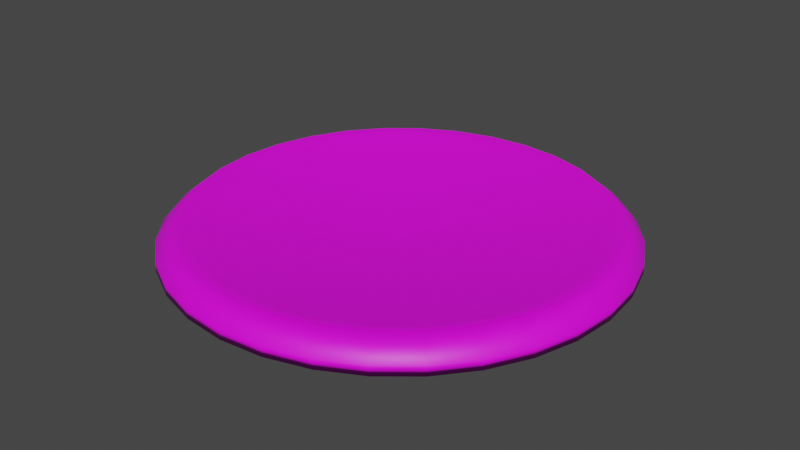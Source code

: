 # Source: pizza.blend  (saved by Blender 3.1.7; exported with 4.5.12 LTS)
import bpy
from mathutils import Matrix  # noqa: F401  (used for matrix-valued properties, if any)

bpy.ops.wm.read_factory_settings(use_empty=True)
scene = bpy.context.scene
scene.name = 'Scene'

# ---- images (referenced by path relative to the original .blend; pixels are not part of the script)
import os
ASSET_DIR = os.environ.get("B2B_ASSET_DIR", "")  # directory of the original .blend (textures are referenced by path, not embedded)
HERE = os.path.dirname(os.path.abspath(__file__))  # packed textures are extracted next to this script under _unpacked/

def load_image(name, relpath, width, height, colorspace="sRGB"):
    """Load a texture the original file referenced (path relative to the .blend, or extracted next to this script)."""
    p = next((c for c in (os.path.join(HERE, relpath), os.path.join(ASSET_DIR, relpath)) if relpath and os.path.exists(c)), "")
    if p:
        img = bpy.data.images.load(p, check_existing=True)
        img.name = name
    else:  # same state as the original file: an image datablock whose file is absent (Cycles renders it pink)
        img = bpy.data.images.new(name, width, height)
        img.source = "FILE"
        img.filepath = "//" + (relpath or name)
    img.colorspace_settings.name = colorspace
    return img
img_veggipizza_jpg = load_image('veggipizza.jpg', 'veggipizza.jpg', 1024, 1024, 'sRGB')

# ---- materials (node trees are filled in below, after node groups)
mat_pizza = bpy.data.materials.new('Pizza')
mat_pizza.use_transparent_shadow = False

# ---- material node trees
mat_pizza.use_nodes = True; mat_pizza.node_tree.nodes.clear()
_N = mat_pizza.node_tree.nodes; _L = mat_pizza.node_tree.links
n0 = _N.new('ShaderNodeBsdfPrincipled'); n0.name = 'Principled BSDF'; n0.location = (10, 300)
n0.distribution = 'GGX'
n0.subsurface_method = 'RANDOM_WALK_SKIN'
n0.inputs[3].default_value = 1.45
n0.inputs[27].default_value = (0.0, 0.0, 0.0, 1.0)
n0.inputs[28].default_value = 1.0
n1 = _N.new('ShaderNodeOutputMaterial'); n1.name = 'Material Output'; n1.location = (300, 300)
n2 = _N.new('ShaderNodeTexImage'); n2.name = 'Image Texture'; n2.location = (-314, 310)
n2.image = img_veggipizza_jpg
_L.new(n0.outputs[0], n1.inputs[0])
_L.new(n2.outputs[0], n0.inputs[0])
n1.is_active_output = True

# ---- world
world_world = bpy.data.worlds.new('World'); scene.world = world_world
world_world.use_nodes = True; world_world.node_tree.nodes.clear()
_N = world_world.node_tree.nodes; _L = world_world.node_tree.links
n0 = _N.new('ShaderNodeOutputWorld'); n0.name = 'World Output'; n0.location = (300, 300)
n1 = _N.new('ShaderNodeBackground'); n1.name = 'Background'; n1.location = (10, 300)
n1.inputs[0].default_value = (0.05088, 0.05088, 0.05088, 1.0)
_L.new(n1.outputs[0], n0.inputs[0])
n0.is_active_output = True
world_world.color = (0.05088, 0.05088, 0.05088)
world_world.use_sun_shadow = False
world_world.sun_shadow_jitter_overblur = 0.0

# ---- meshes
me_cylinder = bpy.data.meshes.new('Cylinder')
me_cylinder.from_pydata([(0.0, 1.0, -1.0), (0.0, 1.0, 1.0), (0.1951, 0.9808, -1.0), (0.1951, 0.9808, 1.0), (0.3827, 0.9239, -1.0), (0.3827, 0.9239, 1.0), (0.5556, 0.8315, -1.0), (0.5556, 0.8315, 1.0), (0.7071, 0.7071, -1.0), (0.7071, 0.7071, 1.0), (0.8315, 0.5556, -1.0), (0.8315, 0.5556, 1.0), (0.9239, 0.3827, -1.0), (0.9239, 0.3827, 1.0), (0.9808, 0.1951, -1.0), (0.9808, 0.1951, 1.0), (1.0, -4.371e-08, -1.0), (1.0, -4.371e-08, 1.0), (0.9808, -0.1951, -1.0), (0.9808, -0.1951, 1.0), (0.9239, -0.3827, -1.0), (0.9239, -0.3827, 1.0), (0.8315, -0.5556, -1.0), (0.8315, -0.5556, 1.0), (0.7071, -0.7071, -1.0), (0.7071, -0.7071, 1.0), (0.5556, -0.8315, -1.0), (0.5556, -0.8315, 1.0), (0.3827, -0.9239, -1.0), (0.3827, -0.9239, 1.0), (0.1951, -0.9808, -1.0), (0.1951, -0.9808, 1.0), (-8.742e-08, -1.0, -1.0), (-8.742e-08, -1.0, 1.0), (-0.1951, -0.9808, -1.0), (-0.1951, -0.9808, 1.0), (-0.3827, -0.9239, -1.0), (-0.3827, -0.9239, 1.0), (-0.5556, -0.8315, -1.0), (-0.5556, -0.8315, 1.0), (-0.7071, -0.7071, -1.0), (-0.7071, -0.7071, 1.0), (-0.8315, -0.5556, -1.0), (-0.8315, -0.5556, 1.0), (-0.9239, -0.3827, -1.0), (-0.9239, -0.3827, 1.0), (-0.9808, -0.1951, -1.0), (-0.9808, -0.1951, 1.0), (-1.0, 1.192e-08, -1.0), (-1.0, 1.192e-08, 1.0), (-0.9808, 0.1951, -1.0), (-0.9808, 0.1951, 1.0), (-0.9239, 0.3827, -1.0), (-0.9239, 0.3827, 1.0), (-0.8315, 0.5556, -1.0), (-0.8315, 0.5556, 1.0), (-0.7071, 0.7071, -1.0), (-0.7071, 0.7071, 1.0), (-0.5556, 0.8315, -1.0), (-0.5556, 0.8315, 1.0), (-0.3827, 0.9239, -1.0), (-0.3827, 0.9239, 1.0), (-0.1951, 0.9808, -1.0), (-0.1951, 0.9808, 1.0), (0.1887, 0.9485, 2.644), (4.942e-10, 0.9671, 2.644), (0.3701, 0.8935, 2.644), (0.5373, 0.8041, 2.644), (0.6838, 0.6838, 2.644), (0.8041, 0.5373, 2.644), (0.8935, 0.3701, 2.644), (0.9485, 0.1887, 2.644), (0.9671, -4.289e-08, 2.644), (0.9485, -0.1887, 2.644), (0.8935, -0.3701, 2.644), (0.8041, -0.5373, 2.644), (0.6838, -0.6838, 2.644), (0.5373, -0.8041, 2.644), (0.3701, -0.8935, 2.644), (0.1887, -0.9485, 2.644), (-8.405e-08, -0.9671, 2.644), (-0.1887, -0.9485, 2.644), (-0.3701, -0.8935, 2.644), (-0.5373, -0.8041, 2.644), (-0.6838, -0.6838, 2.644), (-0.8041, -0.5373, 2.644), (-0.8935, -0.3701, 2.644), (-0.9485, -0.1887, 2.644), (-0.9671, 1.092e-08, 2.644), (-0.9485, 0.1887, 2.644), (-0.8935, 0.3701, 2.644), (-0.8041, 0.5373, 2.644), (-0.6838, 0.6838, 2.644), (-0.5373, 0.8041, 2.644), (-0.3701, 0.8935, 2.644), (-0.1887, 0.9485, 2.644), (0.1771, 0.8902, 4.938), (1.831e-09, 0.9077, 4.938), (0.3474, 0.8386, 4.938), (0.5043, 0.7547, 4.938), (0.6418, 0.6418, 4.938), (0.7547, 0.5043, 4.938), (0.8386, 0.3474, 4.938), (0.8902, 0.1771, 4.938), (0.9077, -4.128e-08, 4.938), (0.8902, -0.1771, 4.938), (0.8386, -0.3474, 4.938), (0.7547, -0.5043, 4.938), (0.6418, -0.6418, 4.938), (0.5043, -0.7547, 4.938), (0.3474, -0.8386, 4.938), (0.1771, -0.8902, 4.938), (-7.752e-08, -0.9077, 4.938), (-0.1771, -0.8902, 4.938), (-0.3474, -0.8386, 4.938), (-0.5043, -0.7547, 4.938), (-0.6418, -0.6418, 4.938), (-0.7547, -0.5043, 4.938), (-0.8386, -0.3474, 4.938), (-0.8902, -0.1771, 4.938), (-0.9077, 9.219e-09, 4.938), (-0.8902, 0.1771, 4.938), (-0.8386, 0.3474, 4.938), (-0.7547, 0.5043, 4.938), (-0.6418, 0.6418, 4.938), (-0.5043, 0.7547, 4.938), (-0.3474, 0.8386, 4.938), (-0.1771, 0.8902, 4.938), (0.1699, 0.854, 4.552), (1.542e-09, 0.8707, 4.552), (0.3332, 0.8044, 4.552), (0.4837, 0.724, 4.552), (0.6157, 0.6157, 4.552), (0.724, 0.4837, 4.552), (0.8044, 0.3332, 4.552), (0.854, 0.1699, 4.552), (0.8707, -4.051e-08, 4.552), (0.854, -0.1699, 4.552), (0.8044, -0.3332, 4.552), (0.724, -0.4837, 4.552), (0.6157, -0.6157, 4.552), (0.4837, -0.724, 4.552), (0.3332, -0.8044, 4.552), (0.1699, -0.854, 4.552), (-7.458e-08, -0.8707, 4.552), (-0.1699, -0.854, 4.552), (-0.3332, -0.8044, 4.552), (-0.4837, -0.724, 4.552), (-0.6157, -0.6157, 4.552), (-0.724, -0.4837, 4.552), (-0.8044, -0.3332, 4.552), (-0.854, -0.1699, 4.552), (-0.8707, 7.932e-09, 4.552), (-0.854, 0.1699, 4.552), (-0.8044, 0.3332, 4.552), (-0.724, 0.4837, 4.552), (-0.6157, 0.6157, 4.552), (-0.4837, 0.724, 4.552), (-0.3332, 0.8044, 4.552), (-0.1699, 0.854, 4.552), (-0.008419, -0.04232, -0.8638), (1.95e-08, -0.04315, -0.8638), (-0.01651, -0.03987, -0.8638), (-0.02397, -0.03588, -0.8638), (-0.03051, -0.03051, -0.8638), (-0.03588, -0.02397, -0.8638), (-0.03987, -0.01651, -0.8638), (-0.04232, -0.008419, -0.8638), (-0.04315, 6.552e-09, -0.8638), (-0.04232, 0.008419, -0.8638), (-0.03987, 0.01651, -0.8638), (-0.03588, 0.02397, -0.8638), (-0.03051, 0.03051, -0.8638), (-0.02397, 0.03588, -0.8638), (-0.01651, 0.03987, -0.8638), (-0.008419, 0.04232, -0.8638), (2.327e-08, 0.04315, -0.8638), (0.008419, 0.04232, -0.8638), (0.01651, 0.03987, -0.8638), (0.02397, 0.03588, -0.8638), (0.03051, 0.03051, -0.8638), (0.03588, 0.02397, -0.8638), (0.03987, 0.01651, -0.8638), (0.04232, 0.008419, -0.8638), (0.04315, 4.152e-09, -0.8638), (0.04232, -0.008419, -0.8638), (0.03987, -0.01651, -0.8638), (0.03588, -0.02397, -0.8638), (0.03051, -0.03051, -0.8638), (0.02397, -0.03588, -0.8638), (0.01651, -0.03987, -0.8638), (0.008419, -0.04232, -0.8638)], [], [(0, 1, 3, 2), (2, 3, 5, 4), (4, 5, 7, 6), (6, 7, 9, 8), (8, 9, 11, 10), (10, 11, 13, 12), (12, 13, 15, 14), (14, 15, 17, 16), (16, 17, 19, 18), (18, 19, 21, 20), (20, 21, 23, 22), (22, 23, 25, 24), (24, 25, 27, 26), (26, 27, 29, 28), (28, 29, 31, 30), (30, 31, 33, 32), (32, 33, 35, 34), (34, 35, 37, 36), (36, 37, 39, 38), (38, 39, 41, 40), (40, 41, 43, 42), (42, 43, 45, 44), (44, 45, 47, 46), (46, 47, 49, 48), (48, 49, 51, 50), (50, 51, 53, 52), (52, 53, 55, 54), (54, 55, 57, 56), (56, 57, 59, 58), (58, 59, 61, 60), (7, 5, 66, 67), (60, 61, 63, 62), (62, 63, 1, 0), (0, 2, 4, 6, 8, 10, 12, 14, 16, 18, 20, 22, 24, 26, 28, 30, 32, 34, 36, 38, 40, 42, 44, 46, 48, 50, 52, 54, 56, 58, 60, 62), (84, 83, 115, 116), (25, 23, 75, 76), (43, 41, 84, 85), (61, 59, 93, 94), (17, 15, 71, 72), (35, 33, 80, 81), (53, 51, 89, 90), (9, 7, 67, 68), (27, 25, 76, 77), (45, 43, 85, 86), (63, 61, 94, 95), (19, 17, 72, 73), (37, 35, 81, 82), (55, 53, 90, 91), (11, 9, 68, 69), (29, 27, 77, 78), (47, 45, 86, 87), (3, 1, 65, 64), (1, 63, 95, 65), (21, 19, 73, 74), (39, 37, 82, 83), (57, 55, 91, 92), (13, 11, 69, 70), (31, 29, 78, 79), (49, 47, 87, 88), (5, 3, 64, 66), (23, 21, 74, 75), (41, 39, 83, 84), (59, 57, 92, 93), (15, 13, 70, 71), (33, 31, 79, 80), (51, 49, 88, 89), (119, 118, 150, 151), (71, 70, 102, 103), (85, 84, 116, 117), (72, 71, 103, 104), (86, 85, 117, 118), (73, 72, 104, 105), (87, 86, 118, 119), (74, 73, 105, 106), (88, 87, 119, 120), (75, 74, 106, 107), (89, 88, 120, 121), (76, 75, 107, 108), (90, 89, 121, 122), (77, 76, 108, 109), (91, 90, 122, 123), (78, 77, 109, 110), (64, 65, 97, 96), (92, 91, 123, 124), (79, 78, 110, 111), (66, 64, 96, 98), (93, 92, 124, 125), (80, 79, 111, 112), (67, 66, 98, 99), (94, 93, 125, 126), (81, 80, 112, 113), (68, 67, 99, 100), (95, 94, 126, 127), (82, 81, 113, 114), (69, 68, 100, 101), (65, 95, 127, 97), (83, 82, 114, 115), (70, 69, 101, 102), (154, 153, 185, 186), (106, 105, 137, 138), (120, 119, 151, 152), (107, 106, 138, 139), (121, 120, 152, 153), (108, 107, 139, 140), (122, 121, 153, 154), (109, 108, 140, 141), (123, 122, 154, 155), (110, 109, 141, 142), (96, 97, 129, 128), (124, 123, 155, 156), (111, 110, 142, 143), (98, 96, 128, 130), (125, 124, 156, 157), (112, 111, 143, 144), (99, 98, 130, 131), (126, 125, 157, 158), (113, 112, 144, 145), (100, 99, 131, 132), (127, 126, 158, 159), (114, 113, 145, 146), (101, 100, 132, 133), (97, 127, 159, 129), (115, 114, 146, 147), (102, 101, 133, 134), (116, 115, 147, 148), (103, 102, 134, 135), (117, 116, 148, 149), (104, 103, 135, 136), (118, 117, 149, 150), (105, 104, 136, 137), (160, 161, 191, 190, 189, 188, 187, 186, 185, 184, 183, 182, 181, 180, 179, 178, 177, 176, 175, 174, 173, 172, 171, 170, 169, 168, 167, 166, 165, 164, 163, 162), (141, 140, 172, 173), (155, 154, 186, 187), (142, 141, 173, 174), (128, 129, 161, 160), (156, 155, 187, 188), (143, 142, 174, 175), (130, 128, 160, 162), (157, 156, 188, 189), (144, 143, 175, 176), (131, 130, 162, 163), (158, 157, 189, 190), (145, 144, 176, 177), (132, 131, 163, 164), (159, 158, 190, 191), (146, 145, 177, 178), (133, 132, 164, 165), (129, 159, 191, 161), (147, 146, 178, 179), (134, 133, 165, 166), (148, 147, 179, 180), (135, 134, 166, 167), (149, 148, 180, 181), (136, 135, 167, 168), (150, 149, 181, 182), (137, 136, 168, 169), (151, 150, 182, 183), (138, 137, 169, 170), (152, 151, 183, 184), (139, 138, 170, 171), (153, 152, 184, 185), (140, 139, 171, 172)])
me_cylinder.polygons.foreach_set('use_smooth', [True] * 162)
_uv = me_cylinder.uv_layers.new(name='UVMap')
_uv.uv.foreach_set('vector', [0.1845, 0.1637, 0.1813, 0.159, 0.1192, 0.2252, 0.123, 0.2293, 0.123, 0.2293, 0.1192, 0.2252, 0.07123, 0.3021, 0.07553, 0.3054, 0.07553, 0.3054, 0.07123, 0.3021, 0.0394, 0.3868, 0.04403, 0.3893, 0.04403, 0.3893, 0.0394, 0.3868, 0.02503, 0.4762, 0.02982, 0.4778, 0.02982, 0.4778, 0.02503, 0.4762, 0.02886, 0.5669, 0.03363, 0.5676, 0.03363, 0.5676, 0.02886, 0.5669, 0.05092, 0.6555, 0.05548, 0.6553, 0.05548, 0.6553, 0.05092, 0.6555, 0.09053, 0.7383, 0.09471, 0.7373, 0.09471, 0.7373, 0.09053, 0.7383, 0.1463, 0.8122, 0.1499, 0.8104, 0.1499, 0.8104, 0.1463, 0.8122, 0.2161, 0.8741, 0.219, 0.8717, 0.219, 0.8717, 0.2161, 0.8741, 0.2973, 0.9214, 0.2994, 0.9185, 0.2994, 0.9185, 0.2973, 0.9214, 0.3866, 0.9522, 0.3878, 0.9489, 0.3878, 0.9489, 0.3866, 0.9522, 0.4805, 0.9651, 0.4807, 0.9617, 0.4807, 0.9617, 0.4805, 0.9651, 0.5752, 0.9596, 0.5744, 0.9563, 0.5744, 0.9563, 0.5752, 0.9596, 0.6668, 0.936, 0.6651, 0.9329, 0.6651, 0.9329, 0.6668, 0.936, 0.7517, 0.8952, 0.7492, 0.8925, 0.7492, 0.8925, 0.7517, 0.8952, 0.8265, 0.8389, 0.8232, 0.8368, 0.8232, 0.8368, 0.8265, 0.8389, 0.8883, 0.7696, 0.8843, 0.7682, 0.8843, 0.7682, 0.8883, 0.7696, 0.9346, 0.6899, 0.9302, 0.6894, 0.9302, 0.6894, 0.9346, 0.6899, 0.9639, 0.6033, 0.9592, 0.6036, 0.9592, 0.6036, 0.9639, 0.6033, 0.9752, 0.513, 0.9704, 0.5142, 0.9704, 0.5142, 0.9752, 0.513, 0.9682, 0.4226, 0.9634, 0.4248, 0.9634, 0.4248, 0.9682, 0.4226, 0.9433, 0.3356, 0.9388, 0.3386, 0.9388, 0.3386, 0.9433, 0.3356, 0.9017, 0.2552, 0.8976, 0.259, 0.8976, 0.259, 0.9017, 0.2552, 0.845, 0.1844, 0.8416, 0.1889, 0.8416, 0.1889, 0.845, 0.1844, 0.7756, 0.1256, 0.7728, 0.1307, 0.7728, 0.1307, 0.7756, 0.1256, 0.696, 0.08106, 0.694, 0.08657, 0.694, 0.08657, 0.696, 0.08106, 0.6092, 0.05225, 0.6081, 0.05805, 0.6081, 0.05805, 0.6092, 0.05225, 0.5184, 0.04019, 0.5182, 0.04611, 0.5182, 0.04611, 0.5184, 0.04019, 0.4269, 0.0453, 0.4276, 0.05117, 0.4276, 0.05117, 0.4269, 0.0453, 0.3381, 0.06741, 0.3397, 0.07306, 0.7695, 0.8981, 0.6856, 0.9423, 0.6795, 0.9278, 0.7606, 0.885, 0.3397, 0.07306, 0.3381, 0.06741, 0.2552, 0.1057, 0.2576, 0.111, 0.2576, 0.111, 0.2552, 0.1057, 0.1813, 0.159, 0.1845, 0.1637, 0.8017, 0.2071, 0.7979, 0.2067, 0.7943, 0.2055, 0.791, 0.2036, 0.7881, 0.2009, 0.7857, 0.1977, 0.7839, 0.1941, 0.7828, 0.1901, 0.7824, 0.186, 0.7828, 0.1819, 0.7839, 0.1779, 0.7857, 0.1743, 0.7881, 0.1711, 0.791, 0.1685, 0.7943, 0.1665, 0.7979, 0.1653, 0.8017, 0.1649, 0.8054, 0.1653, 0.8091, 0.1665, 0.8124, 0.1685, 0.8153, 0.1711, 0.8177, 0.1743, 0.8195, 0.1779, 0.8206, 0.1819, 0.8209, 0.186, 0.8206, 0.1901, 0.8195, 0.1941, 0.8177, 0.1977, 0.8153, 0.2009, 0.8124, 0.2036, 0.8091, 0.2055, 0.8054, 0.2067, 0.1683, 0.1726, 0.2394, 0.115, 0.2554, 0.1387, 0.1887, 0.1927, 0.843, 0.1615, 0.9033, 0.234, 0.89, 0.2428, 0.8317, 0.1726, 0.0967, 0.234, 0.157, 0.1615, 0.1683, 0.1726, 0.11, 0.2428, 0.3144, 0.9423, 0.2305, 0.8981, 0.2394, 0.885, 0.3205, 0.9278, 0.985, 0.5, 0.9757, 0.5934, 0.9601, 0.5903, 0.9691, 0.5, 0.4054, 0.03043, 0.5, 0.02123, 0.5, 0.03699, 0.4085, 0.04589, 0.05188, 0.6832, 0.02427, 0.5934, 0.03993, 0.5903, 0.06662, 0.6772, 0.843, 0.8385, 0.7695, 0.8981, 0.7606, 0.885, 0.8317, 0.8274, 0.7695, 0.1019, 0.843, 0.1615, 0.8317, 0.1726, 0.7606, 0.115, 0.05188, 0.3168, 0.0967, 0.234, 0.11, 0.2428, 0.06662, 0.3228, 0.4054, 0.9696, 0.3144, 0.9423, 0.3205, 0.9278, 0.4085, 0.9541, 0.9757, 0.4066, 0.985, 0.5, 0.9691, 0.5, 0.9601, 0.4097, 0.3144, 0.05768, 0.4054, 0.03043, 0.4085, 0.04589, 0.3205, 0.07223, 0.0967, 0.766, 0.05188, 0.6832, 0.06662, 0.6772, 0.11, 0.7572, 0.9033, 0.766, 0.843, 0.8385, 0.8317, 0.8274, 0.89, 0.7572, 0.6856, 0.05768, 0.7695, 0.1019, 0.7606, 0.115, 0.6795, 0.07223, 0.02427, 0.4066, 0.05188, 0.3168, 0.06662, 0.3228, 0.03993, 0.4097, 0.5946, 0.9696, 0.5, 0.9788, 0.5, 0.963, 0.5915, 0.9541, 0.5, 0.9788, 0.4054, 0.9696, 0.4085, 0.9541, 0.5, 0.963, 0.9481, 0.3168, 0.9757, 0.4066, 0.9601, 0.4097, 0.9334, 0.3228, 0.2305, 0.1019, 0.3144, 0.05768, 0.3205, 0.07223, 0.2394, 0.115, 0.157, 0.8385, 0.0967, 0.766, 0.11, 0.7572, 0.1683, 0.8274, 0.9481, 0.6832, 0.9033, 0.766, 0.89, 0.7572, 0.9334, 0.6772, 0.5946, 0.03043, 0.6856, 0.05768, 0.6795, 0.07223, 0.5915, 0.04589, 0.01495, 0.5, 0.02427, 0.4066, 0.03993, 0.4097, 0.03092, 0.5, 0.6856, 0.9423, 0.5946, 0.9696, 0.5915, 0.9541, 0.6795, 0.9278, 0.9033, 0.234, 0.9481, 0.3168, 0.9334, 0.3228, 0.89, 0.2428, 0.157, 0.1615, 0.2305, 0.1019, 0.2394, 0.115, 0.1683, 0.1726, 0.2305, 0.8981, 0.157, 0.8385, 0.1683, 0.8274, 0.2394, 0.885, 0.9757, 0.5934, 0.9481, 0.6832, 0.9334, 0.6772, 0.9601, 0.5903, 0.5, 0.02123, 0.5946, 0.03043, 0.5915, 0.04589, 0.5, 0.03699, 0.02427, 0.5934, 0.01495, 0.5, 0.03092, 0.5, 0.03993, 0.5903, 0.06819, 0.4152, 0.09325, 0.3337, 0.1098, 0.3405, 0.08579, 0.4187, 0.9601, 0.5903, 0.9334, 0.6772, 0.9068, 0.6663, 0.9318, 0.5848, 0.11, 0.2428, 0.1683, 0.1726, 0.1887, 0.1927, 0.1339, 0.2586, 0.9691, 0.5, 0.9601, 0.5903, 0.9318, 0.5848, 0.9403, 0.5, 0.06662, 0.3228, 0.11, 0.2428, 0.1339, 0.2586, 0.09325, 0.3337, 0.9601, 0.4097, 0.9691, 0.5, 0.9403, 0.5, 0.9318, 0.4152, 0.03993, 0.4097, 0.06662, 0.3228, 0.09325, 0.3337, 0.06819, 0.4152, 0.9334, 0.3228, 0.9601, 0.4097, 0.9318, 0.4152, 0.9068, 0.3337, 0.03092, 0.5, 0.03993, 0.4097, 0.06819, 0.4152, 0.05973, 0.5, 0.89, 0.2428, 0.9334, 0.3228, 0.9068, 0.3337, 0.8661, 0.2586, 0.03993, 0.5903, 0.03092, 0.5, 0.05973, 0.5, 0.06819, 0.5848, 0.8317, 0.1726, 0.89, 0.2428, 0.8661, 0.2586, 0.8113, 0.1927, 0.06662, 0.6772, 0.03993, 0.5903, 0.06819, 0.5848, 0.09325, 0.6663, 0.7606, 0.115, 0.8317, 0.1726, 0.8113, 0.1927, 0.7446, 0.1387, 0.11, 0.7572, 0.06662, 0.6772, 0.09325, 0.6663, 0.1339, 0.7414, 0.6795, 0.07223, 0.7606, 0.115, 0.7446, 0.1387, 0.6685, 0.09851, 0.5915, 0.9541, 0.5, 0.963, 0.5, 0.9346, 0.5859, 0.9262, 0.1683, 0.8274, 0.11, 0.7572, 0.1339, 0.7414, 0.1887, 0.8073, 0.5915, 0.04589, 0.6795, 0.07223, 0.6685, 0.09851, 0.5859, 0.07378, 0.6795, 0.9278, 0.5915, 0.9541, 0.5859, 0.9262, 0.6685, 0.9015, 0.2394, 0.885, 0.1683, 0.8274, 0.1887, 0.8073, 0.2554, 0.8613, 0.5, 0.03699, 0.5915, 0.04589, 0.5859, 0.07378, 0.5, 0.06543, 0.7606, 0.885, 0.6795, 0.9278, 0.6685, 0.9015, 0.7446, 0.8613, 0.3205, 0.9278, 0.2394, 0.885, 0.2554, 0.8613, 0.3315, 0.9015, 0.4085, 0.04589, 0.5, 0.03699, 0.5, 0.06543, 0.4141, 0.07378, 0.8317, 0.8274, 0.7606, 0.885, 0.7446, 0.8613, 0.8113, 0.8073, 0.4085, 0.9541, 0.3205, 0.9278, 0.3315, 0.9015, 0.4141, 0.9262, 0.3205, 0.07223, 0.4085, 0.04589, 0.4141, 0.07378, 0.3315, 0.09851, 0.89, 0.7572, 0.8317, 0.8274, 0.8113, 0.8073, 0.8661, 0.7414, 0.5, 0.963, 0.4085, 0.9541, 0.4141, 0.9262, 0.5, 0.9346, 0.2394, 0.115, 0.3205, 0.07223, 0.3315, 0.09851, 0.2554, 0.1387, 0.9334, 0.6772, 0.89, 0.7572, 0.8661, 0.7414, 0.9068, 0.6663, 0.1726, 0.7187, 0.137, 0.6558, 0.5183, 0.5236, 0.517, 0.5201, 0.9068, 0.3337, 0.9318, 0.4152, 0.9142, 0.4187, 0.8902, 0.3405, 0.05973, 0.5, 0.06819, 0.4152, 0.08579, 0.4187, 0.07767, 0.5, 0.8661, 0.2586, 0.9068, 0.3337, 0.8902, 0.3405, 0.8512, 0.2684, 0.06819, 0.5848, 0.05973, 0.5, 0.07767, 0.5, 0.08579, 0.5813, 0.8113, 0.1927, 0.8661, 0.2586, 0.8512, 0.2684, 0.7986, 0.2052, 0.09325, 0.6663, 0.06819, 0.5848, 0.08579, 0.5813, 0.1098, 0.6595, 0.7446, 0.1387, 0.8113, 0.1927, 0.7986, 0.2052, 0.7346, 0.1534, 0.1339, 0.7414, 0.09325, 0.6663, 0.1098, 0.6595, 0.1488, 0.7316, 0.6685, 0.09851, 0.7446, 0.1387, 0.7346, 0.1534, 0.6616, 0.1149, 0.5859, 0.9262, 0.5, 0.9346, 0.5, 0.9169, 0.5824, 0.9088, 0.1887, 0.8073, 0.1339, 0.7414, 0.1488, 0.7316, 0.2014, 0.7948, 0.5859, 0.07378, 0.6685, 0.09851, 0.6616, 0.1149, 0.5824, 0.09115, 0.6685, 0.9015, 0.5859, 0.9262, 0.5824, 0.9088, 0.6616, 0.8851, 0.2554, 0.8613, 0.1887, 0.8073, 0.2014, 0.7948, 0.2654, 0.8466, 0.5, 0.06543, 0.5859, 0.07378, 0.5824, 0.09115, 0.5, 0.08314, 0.7446, 0.8613, 0.6685, 0.9015, 0.6616, 0.8851, 0.7346, 0.8466, 0.3315, 0.9015, 0.2554, 0.8613, 0.2654, 0.8466, 0.3384, 0.8851, 0.4141, 0.07378, 0.5, 0.06543, 0.5, 0.08314, 0.4176, 0.09115, 0.8113, 0.8073, 0.7446, 0.8613, 0.7346, 0.8466, 0.7986, 0.7948, 0.4141, 0.9262, 0.3315, 0.9015, 0.3384, 0.8851, 0.4176, 0.9088, 0.3315, 0.09851, 0.4141, 0.07378, 0.4176, 0.09115, 0.3384, 0.1149, 0.8661, 0.7414, 0.8113, 0.8073, 0.7986, 0.7948, 0.8512, 0.7316, 0.5, 0.9346, 0.4141, 0.9262, 0.4176, 0.9088, 0.5, 0.9169, 0.2554, 0.1387, 0.3315, 0.09851, 0.3384, 0.1149, 0.2654, 0.1534, 0.9068, 0.6663, 0.8661, 0.7414, 0.8512, 0.7316, 0.8902, 0.6595, 0.1887, 0.1927, 0.2554, 0.1387, 0.2654, 0.1534, 0.2014, 0.2052, 0.9318, 0.5848, 0.9068, 0.6663, 0.8902, 0.6595, 0.9142, 0.5813, 0.1339, 0.2586, 0.1887, 0.1927, 0.2014, 0.2052, 0.1488, 0.2684, 0.9403, 0.5, 0.9318, 0.5848, 0.9142, 0.5813, 0.9223, 0.5, 0.09325, 0.3337, 0.1339, 0.2586, 0.1488, 0.2684, 0.1098, 0.3405, 0.9318, 0.4152, 0.9403, 0.5, 0.9223, 0.5, 0.9142, 0.4187, 0.2968, 0.4854, 0.25, 0.49, 0.2032, 0.4854, 0.1582, 0.4717, 0.1167, 0.4496, 0.08029, 0.4197, 0.05045, 0.3833, 0.02827, 0.3418, 0.01461, 0.2968, 0.01, 0.25, 0.01461, 0.2032, 0.02827, 0.1582, 0.05045, 0.1167, 0.08029, 0.08029, 0.1167, 0.05045, 0.1582, 0.02827, 0.2032, 0.01461, 0.25, 0.01, 0.2968, 0.01461, 0.3418, 0.02827, 0.3833, 0.05045, 0.4197, 0.08029, 0.4496, 0.1167, 0.4717, 0.1582, 0.4854, 0.2032, 0.49, 0.25, 0.4854, 0.2968, 0.4717, 0.3418, 0.4496, 0.3833, 0.4197, 0.4197, 0.3833, 0.4496, 0.3418, 0.4717, 0.7396, 0.175, 0.8053, 0.2374, 0.4875, 0.5419, 0.4904, 0.5441, 0.2173, 0.7726, 0.1726, 0.7187, 0.517, 0.5201, 0.5152, 0.5169, 0.6597, 0.1282, 0.7396, 0.175, 0.4904, 0.5441, 0.4937, 0.5457, 0.5805, 0.8837, 0.5162, 0.8913, 0.499, 0.5091, 0.4954, 0.5097, 0.2693, 0.8169, 0.2173, 0.7726, 0.5152, 0.5169, 0.5127, 0.5141, 0.5699, 0.1006, 0.6597, 0.1282, 0.4937, 0.5457, 0.4973, 0.5465, 0.6431, 0.8656, 0.5805, 0.8837, 0.4954, 0.5097, 0.4919, 0.5109, 0.3267, 0.8511, 0.2693, 0.8169, 0.5127, 0.5141, 0.5097, 0.5119, 0.4757, 0.09488, 0.5699, 0.1006, 0.4973, 0.5465, 0.5009, 0.5467, 0.7028, 0.8371, 0.6431, 0.8656, 0.4919, 0.5109, 0.4887, 0.5128, 0.3879, 0.875, 0.3267, 0.8511, 0.5097, 0.5119, 0.5064, 0.5102, 0.383, 0.1114, 0.4757, 0.09488, 0.5009, 0.5467, 0.5045, 0.5462, 0.7578, 0.7982, 0.7028, 0.8371, 0.4887, 0.5128, 0.486, 0.5153, 0.4515, 0.8884, 0.3879, 0.875, 0.5064, 0.5102, 0.5028, 0.5093, 0.2978, 0.1486, 0.383, 0.1114, 0.5045, 0.5462, 0.508, 0.545, 0.8065, 0.7494, 0.7578, 0.7982, 0.486, 0.5153, 0.4838, 0.5183, 0.5162, 0.8913, 0.4515, 0.8884, 0.5028, 0.5093, 0.499, 0.5091, 0.225, 0.2034, 0.2978, 0.1486, 0.508, 0.545, 0.5111, 0.5431, 0.847, 0.691, 0.8065, 0.7494, 0.4838, 0.5183, 0.4822, 0.5217, 0.1678, 0.2714, 0.225, 0.2034, 0.5111, 0.5431, 0.5138, 0.5407, 0.8772, 0.6241, 0.847, 0.691, 0.4822, 0.5217, 0.4814, 0.5253, 0.1283, 0.3479, 0.1678, 0.2714, 0.5138, 0.5407, 0.516, 0.5378, 0.895, 0.5501, 0.8772, 0.6241, 0.4814, 0.5253, 0.4812, 0.529, 0.1066, 0.4283, 0.1283, 0.3479, 0.516, 0.5378, 0.5176, 0.5345, 0.8982, 0.4711, 0.895, 0.5501, 0.4812, 0.529, 0.4818, 0.5326, 0.1019, 0.5085, 0.1066, 0.4283, 0.5176, 0.5345, 0.5186, 0.5309, 0.885, 0.3901, 0.8982, 0.4711, 0.4818, 0.5326, 0.4831, 0.5361, 0.1127, 0.5851, 0.1019, 0.5085, 0.5186, 0.5309, 0.5188, 0.5272, 0.8541, 0.3107, 0.885, 0.3901, 0.4831, 0.5361, 0.485, 0.5392, 0.137, 0.6558, 0.1127, 0.5851, 0.5188, 0.5272, 0.5183, 0.5236, 0.8053, 0.2374, 0.8541, 0.3107, 0.485, 0.5392, 0.4875, 0.5419])
me_cylinder.materials.append(mat_pizza)
me_cylinder.use_remesh_fix_poles = True
me_cylinder.use_remesh_preserve_attributes = False
me_cylinder.update()

# ---- objects
ob_pizza = bpy.data.objects.new('Pizza', me_cylinder)

# ---- transforms, parenting, visibility, modifiers, constraints
ob_pizza.location = (0.0, 0.0, 0.0)
ob_pizza.scale = (9.6, 9.6, 0.2045)

# ---- collection membership
scene.collection.objects.link(ob_pizza)

# ---- scene / render settings (as saved in the file)
scene.frame_start = 1; scene.frame_end = 250; scene.frame_set(1)
scene.render.engine = 'BLENDER_EEVEE_NEXT'
scene.cycles.sampling_pattern = 'TABULATED_SOBOL'
scene.cycles.use_light_tree = False
scene.view_settings.view_transform = 'Filmic'
bpy.context.view_layer.update()

# ---- added for rendering (the .blend has no active camera and no usable light): camera, sun
cam_auto = bpy.data.cameras.new('AutoCamera')
cam_auto.lens = 50.0
cam_auto.sensor_width = 36.0
cam_auto.clip_end = 1000.0
ob_auto_camera = bpy.data.objects.new('AutoCamera', cam_auto)
scene.collection.objects.link(ob_auto_camera)
ob_auto_camera.location = (25.1476, -30.1772, 20.5207)
ob_auto_camera.rotation_euler = (1.09748, -7.21219e-08, 0.694738)
scene.camera = ob_auto_camera
light_auto_sun = bpy.data.lights.new('AutoSun', 'SUN')
light_auto_sun.energy = 3.0
light_auto_sun.angle = 0.0523599
ob_auto_sun = bpy.data.objects.new('AutoSun', light_auto_sun)
scene.collection.objects.link(ob_auto_sun)
ob_auto_sun.rotation_euler = (0.872665, 0.174533, 0.523599)
bpy.context.view_layer.update()
